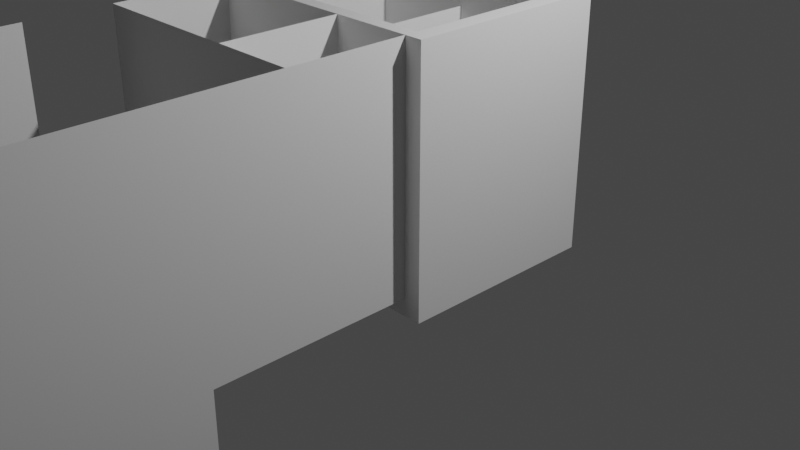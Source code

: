 # Source: jam2.blend  (saved by Blender 3.1.7; exported with 4.5.12 LTS)
import bpy
from mathutils import Matrix  # noqa: F401  (used for matrix-valued properties, if any)

bpy.ops.wm.read_factory_settings(use_empty=True)
scene = bpy.context.scene
scene.name = 'Scene'

# ---- collections
col_collection = bpy.data.collections.new('Collection'); scene.collection.children.link(col_collection)

# ---- materials (node trees are filled in below, after node groups)
mat_material = bpy.data.materials.new('Material')
mat_material.alpha_threshold = 0.0
mat_material.use_transparent_shadow = False
mat_material.line_color = (0.0, 0.0, 0.0, 1.0)

# ---- material node trees
mat_material.use_nodes = True; mat_material.node_tree.nodes.clear()
_N = mat_material.node_tree.nodes; _L = mat_material.node_tree.links
n0 = _N.new('ShaderNodeOutputMaterial'); n0.name = 'Material Output'; n0.location = (300, 300)
n1 = _N.new('ShaderNodeBsdfPrincipled'); n1.name = 'Principled BSDF'; n1.location = (10, 300)
n1.distribution = 'GGX'
n1.subsurface_method = 'RANDOM_WALK_SKIN'
n1.inputs[2].default_value = 0.4
n1.inputs[3].default_value = 1.45
n1.inputs[27].default_value = (0.0, 0.0, 0.0, 1.0)
n1.inputs[28].default_value = 1.0
_L.new(n1.outputs[0], n0.inputs[0])
n0.is_active_output = True

# ---- world
world_world = bpy.data.worlds.new('World'); scene.world = world_world
world_world.use_nodes = True; world_world.node_tree.nodes.clear()
_N = world_world.node_tree.nodes; _L = world_world.node_tree.links
n0 = _N.new('ShaderNodeOutputWorld'); n0.name = 'World Output'; n0.location = (300, 300)
n1 = _N.new('ShaderNodeBackground'); n1.name = 'Background'; n1.location = (10, 300)
n1.inputs[0].default_value = (0.05088, 0.05088, 0.05088, 1.0)
_L.new(n1.outputs[0], n0.inputs[0])
n0.is_active_output = True
world_world.color = (0.05088, 0.05088, 0.05088)
world_world.use_sun_shadow = False
world_world.sun_shadow_jitter_overblur = 0.0

# ---- cameras
cam_camera = bpy.data.cameras.new('Camera')
cam_camera.clip_end = 100.0
cam_camera.ortho_scale = 7.314

# ---- lights
light_light = bpy.data.lights.new('Light', 'POINT')
light_light.transmission_factor = 0.0
light_light.energy = 1000.0
light_light.shadow_soft_size = 0.1
light_light.shadow_maximum_resolution = 0.006
light_light.use_absolute_resolution = True

# ---- meshes
me_cube = bpy.data.meshes.new('Cube')
me_cube.from_pydata([(1.0, 1.0, 2.0), (1.0, 1.0, 0.0), (1.0, -1.0, 2.0), (1.0, -1.0, 0.0), (-1.0, 1.0, 2.0), (-1.0, 1.0, 0.0), (-1.0, -1.0, 2.0), (-1.0, -1.0, 0.0), (0.4167, 1.0, 0.0), (0.4167, -1.0, 2.0), (0.4167, -1.0, 0.0), (0.4167, 1.0, 2.0), (1.0, 1.0, 1.667), (-1.0, -1.0, 1.667), (1.0, -1.0, 1.667), (-1.0, 1.0, 1.667), (0.4167, 1.0, 1.667), (0.4167, -1.0, 1.667), (0.9583, -1.0, 0.0), (0.9583, 1.0, 2.0), (0.9583, 1.0, 0.0), (0.9583, -1.0, 2.0), (0.9583, -1.0, 1.667), (0.9583, 1.0, 1.667), (1.0, 1.0, 0.04167), (1.0, -1.0, 0.04167), (-1.0, 1.0, 0.04167), (0.4167, 1.0, 0.04167), (0.4167, -1.0, 0.04167), (-1.0, -1.0, 0.04167), (0.9583, 1.0, 0.04167), (0.9583, -1.0, 0.04167)], [], [(17, 9, 6, 13), (13, 6, 4, 15), (20, 1, 3, 18), (12, 0, 2, 14), (23, 19, 0, 12), (15, 4, 11, 16), (5, 8, 10, 7), (22, 21, 9, 17), (26, 15, 16, 27), (30, 23, 12, 24), (24, 12, 14, 25), (29, 13, 15, 26), (28, 17, 13, 29), (27, 16, 23, 30), (25, 14, 22, 31), (14, 2, 21, 22), (16, 11, 19, 23), (8, 20, 18, 10), (3, 25, 31, 18), (8, 27, 30, 20), (10, 28, 29, 7), (7, 29, 26, 5), (1, 24, 25, 3), (20, 30, 24, 1), (5, 26, 27, 8), (18, 31, 28, 10)])
_uv = me_cube.uv_layers.new(name='UVMap')
_uv.uv.foreach_set('vector', [0.375, 0.75, 0.625, 0.75, 0.625, 1.0, 0.375, 1.0, 0.375, 0.0, 0.625, 0.0, 0.625, 0.25, 0.375, 0.25, 0.375, 0.5, 0.375, 0.5, 0.375, 0.75, 0.375, 0.75, 0.375, 0.5, 0.625, 0.5, 0.625, 0.75, 0.375, 0.75, 0.375, 0.5, 0.625, 0.5, 0.625, 0.5, 0.375, 0.5, 0.375, 0.25, 0.625, 0.25, 0.625, 0.5, 0.375, 0.5, 0.125, 0.5, 0.375, 0.5, 0.375, 0.75, 0.125, 0.75, 0.375, 0.75, 0.625, 0.75, 0.625, 0.75, 0.375, 0.75, 0.375, 0.25, 0.375, 0.25, 0.375, 0.5, 0.375, 0.5, 0.375, 0.5, 0.375, 0.5, 0.375, 0.5, 0.375, 0.5, 0.375, 0.5, 0.375, 0.5, 0.375, 0.75, 0.375, 0.75, 0.375, 0.0, 0.375, 0.0, 0.375, 0.25, 0.375, 0.25, 0.375, 0.75, 0.375, 0.75, 0.375, 1.0, 0.375, 1.0, 0.375, 0.5, 0.375, 0.5, 0.375, 0.5, 0.375, 0.5, 0.375, 0.75, 0.375, 0.75, 0.375, 0.75, 0.375, 0.75, 0.375, 0.75, 0.625, 0.75, 0.625, 0.75, 0.375, 0.75, 0.375, 0.5, 0.625, 0.5, 0.625, 0.5, 0.375, 0.5, 0.375, 0.5, 0.375, 0.5, 0.375, 0.75, 0.375, 0.75, 0.375, 0.75, 0.375, 0.75, 0.375, 0.75, 0.375, 0.75, 0.375, 0.5, 0.375, 0.5, 0.375, 0.5, 0.375, 0.5, 0.375, 0.75, 0.375, 0.75, 0.375, 1.0, 0.375, 1.0, 0.375, 0.0, 0.375, 0.0, 0.375, 0.25, 0.375, 0.25, 0.375, 0.5, 0.375, 0.5, 0.375, 0.75, 0.375, 0.75, 0.375, 0.5, 0.375, 0.5, 0.375, 0.5, 0.375, 0.5, 0.375, 0.25, 0.375, 0.25, 0.375, 0.5, 0.375, 0.5, 0.375, 0.75, 0.375, 0.75, 0.375, 0.75, 0.375, 0.75])
me_cube.materials.append(mat_material)
me_cube.use_remesh_preserve_volume = False
me_cube.use_remesh_preserve_attributes = False
me_cube.use_mirror_vertex_groups = False
me_cube.update()
me_cube_001 = bpy.data.meshes.new('Cube.001')
me_cube_001.from_pydata([(-0.2, -0.35, 0.0), (-0.2, -0.35, 0.4), (-0.2, 0.35, 0.0), (-0.2, 0.35, 0.4), (0.2, -0.35, 0.0), (0.2, -0.35, 0.4), (0.2, 0.35, 0.0), (0.2, 0.35, 0.4)], [], [(0, 1, 3, 2), (6, 7, 5, 4), (2, 3, 7, 6), (4, 5, 1, 0), (2, 6, 4, 0), (7, 3, 1, 5)])
_uv = me_cube_001.uv_layers.new(name='UVMap')
_uv.uv.foreach_set('vector', [0.375, 0.0, 0.625, 0.0, 0.625, 0.25, 0.375, 0.25, 0.375, 0.5, 0.625, 0.5, 0.625, 0.75, 0.375, 0.75, 0.375, 0.25, 0.625, 0.25, 0.625, 0.5, 0.375, 0.5, 0.375, 0.75, 0.625, 0.75, 0.625, 1.0, 0.375, 1.0, 0.125, 0.5, 0.375, 0.5, 0.375, 0.75, 0.125, 0.75, 0.625, 0.5, 0.875, 0.5, 0.875, 0.75, 0.625, 0.75])
me_cube_001.use_remesh_fix_poles = True
me_cube_001.use_remesh_preserve_attributes = False
me_cube_001.update()
me_cube_002 = bpy.data.meshes.new('Cube.002')
me_cube_002.from_pydata([(-1.0, -1.0, 0.0), (-1.0, -1.0, 2.0), (-1.0, 1.0, 0.0), (-1.0, 1.0, 2.0), (1.0, -1.0, 0.0), (1.0, -1.0, 2.0), (1.0, 1.0, 0.0), (1.0, 1.0, 2.0)], [], [(0, 1, 3, 2), (2, 3, 7, 6), (6, 7, 5, 4), (4, 5, 1, 0), (2, 6, 4, 0), (7, 3, 1, 5)])
_uv = me_cube_002.uv_layers.new(name='UVMap')
_uv.uv.foreach_set('vector', [0.375, 0.0, 0.625, 0.0, 0.625, 0.25, 0.375, 0.25, 0.375, 0.25, 0.625, 0.25, 0.625, 0.5, 0.375, 0.5, 0.375, 0.5, 0.625, 0.5, 0.625, 0.75, 0.375, 0.75, 0.375, 0.75, 0.625, 0.75, 0.625, 1.0, 0.375, 1.0, 0.125, 0.5, 0.375, 0.5, 0.375, 0.75, 0.125, 0.75, 0.625, 0.5, 0.875, 0.5, 0.875, 0.75, 0.625, 0.75])
me_cube_002.use_remesh_fix_poles = True
me_cube_002.use_remesh_preserve_attributes = False
me_cube_002.update()
me_cube_003 = bpy.data.meshes.new('Cube.003')
me_cube_003.from_pydata([(-1.0, -1.0, 0.0), (-1.0, -1.0, 2.0), (-1.0, 1.0, 0.0), (-1.0, 1.0, 2.0), (1.0, -1.0, 0.0), (1.0, -1.0, 2.0), (1.0, 1.0, 0.0), (1.0, 1.0, 2.0)], [], [(0, 1, 3, 2), (2, 3, 7, 6), (6, 7, 5, 4), (4, 5, 1, 0), (2, 6, 4, 0), (7, 3, 1, 5)])
_uv = me_cube_003.uv_layers.new(name='UVMap')
_uv.uv.foreach_set('vector', [0.375, 0.0, 0.625, 0.0, 0.625, 0.25, 0.375, 0.25, 0.375, 0.25, 0.625, 0.25, 0.625, 0.5, 0.375, 0.5, 0.375, 0.5, 0.625, 0.5, 0.625, 0.75, 0.375, 0.75, 0.375, 0.75, 0.625, 0.75, 0.625, 1.0, 0.375, 1.0, 0.125, 0.5, 0.375, 0.5, 0.375, 0.75, 0.125, 0.75, 0.625, 0.5, 0.875, 0.5, 0.875, 0.75, 0.625, 0.75])
me_cube_003.use_remesh_fix_poles = True
me_cube_003.use_remesh_preserve_attributes = False
me_cube_003.update()
me_cube_004 = bpy.data.meshes.new('Cube.004')
me_cube_004.from_pydata([(-1.0, -1.0, 0.0), (-1.0, -1.0, 2.0), (-1.0, 1.0, 0.0), (-1.0, 1.0, 2.0), (1.0, -1.0, 0.0), (1.0, -1.0, 2.0), (1.0, 1.0, 0.0), (1.0, 1.0, 2.0)], [], [(0, 1, 3, 2), (2, 3, 7, 6), (6, 7, 5, 4), (4, 5, 1, 0), (2, 6, 4, 0), (7, 3, 1, 5)])
_uv = me_cube_004.uv_layers.new(name='UVMap')
_uv.uv.foreach_set('vector', [0.375, 0.0, 0.625, 0.0, 0.625, 0.25, 0.375, 0.25, 0.375, 0.25, 0.625, 0.25, 0.625, 0.5, 0.375, 0.5, 0.375, 0.5, 0.625, 0.5, 0.625, 0.75, 0.375, 0.75, 0.375, 0.75, 0.625, 0.75, 0.625, 1.0, 0.375, 1.0, 0.125, 0.5, 0.375, 0.5, 0.375, 0.75, 0.125, 0.75, 0.625, 0.5, 0.875, 0.5, 0.875, 0.75, 0.625, 0.75])
me_cube_004.use_remesh_fix_poles = True
me_cube_004.use_remesh_preserve_attributes = False
me_cube_004.update()
me_cube_005 = bpy.data.meshes.new('Cube.005')
me_cube_005.from_pydata([(-1.2, -0.335, 0.0), (-1.2, -0.335, 2.4), (-1.2, 1.0, 0.0), (-1.2, 1.0, 2.4), (0.3766, -0.335, 0.0), (0.3766, 1.0, 0.0), (-1.2, -1.172, 0.0), (-1.2, -1.172, 2.4), (-1.2, -3.447, 0.0), (-1.2, -3.447, 2.4), (1.2, 1.0, 0.0), (1.2, 1.0, 2.4), (1.2, -0.335, 0.0), (1.2, -0.335, 2.4), (1.2, -3.447, 0.0), (1.2, -3.447, 2.4)], [], [(0, 1, 3, 2), (2, 5, 4, 0), (7, 6, 8, 9), (10, 11, 13, 12), (12, 13, 15, 14)])
_uv = me_cube_005.uv_layers.new(name='UVMap')
_uv.uv.foreach_set('vector', [0.375, 0.0, 0.625, 0.0, 0.625, 0.25, 0.375, 0.25, 0.125, 0.5, 0.375, 0.5, 0.375, 0.75, 0.125, 0.75, 0.0, 0.0, 0.0, 0.0, 0.0, 0.0, 0.0, 0.0, 0.0, 0.0, 0.0, 0.0, 0.0, 0.0, 0.0, 0.0, 0.0, 0.0, 0.0, 0.0, 0.0, 0.0, 0.0, 0.0])
me_cube_005.use_remesh_fix_poles = True
me_cube_005.use_remesh_preserve_attributes = False
me_cube_005.update()
me_cube_006 = bpy.data.meshes.new('Cube.006')
me_cube_006.from_pydata([(-1.2, -0.335, 0.0), (0.3766, -0.335, 0.0), (1.2, -0.335, 0.0), (-1.2, -3.447, 0.0), (0.3766, -3.447, 0.0), (1.2, -3.447, 0.0), (0.3766, 1.0, 0.0), (1.2, 1.0, 0.0), (-1.2, -1.172, 0.0), (0.3766, -1.172, 0.0), (1.2, -1.172, 0.0), (0.3766, -3.447, -1.585), (1.2, -3.447, -1.585), (0.3766, -1.172, -1.585), (1.2, -1.172, -1.585)], [], [(9, 8, 3, 4), (1, 2, 7, 6), (9, 4, 11, 13), (1, 0, 8, 9), (2, 1, 9, 10), (14, 13, 11, 12), (4, 5, 12, 11), (5, 10, 14, 12), (10, 9, 13, 14)])
_uv = me_cube_006.uv_layers.new(name='UVMap')
_uv.uv.foreach_set('vector', [0.0, 0.0, 0.0, 0.0, 0.0, 0.0, 0.0, 0.0, 0.0, 0.0, 0.0, 0.0, 0.0, 0.0, 0.0, 0.0, 0.0, 0.0, 0.0, 0.0, 0.0, 0.0, 0.0, 0.0, 0.0, 0.0, 0.0, 0.0, 0.0, 0.0, 0.0, 0.0, 0.0, 0.0, 0.0, 0.0, 0.0, 0.0, 0.0, 0.0, 0.0, 0.0, 0.0, 0.0, 0.0, 0.0, 0.0, 0.0, 0.0, 0.0, 0.0, 0.0, 0.0, 0.0, 0.0, 0.0, 0.0, 0.0, 0.0, 0.0, 0.0, 0.0, 0.0, 0.0, 0.0, 0.0, 0.0, 0.0, 0.0, 0.0, 0.0, 0.0])
me_cube_006.use_remesh_fix_poles = True
me_cube_006.use_remesh_preserve_attributes = False
me_cube_006.update()
me_cube_007 = bpy.data.meshes.new('Cube.007')
me_cube_007.from_pydata([(0.3766, -3.447, 0.0), (0.3766, -1.172, 0.0), (1.2, -1.172, 0.0), (0.3766, -3.447, 1.0), (0.3766, -1.172, 1.0), (1.2, -1.172, 1.0), (0.3766, -1.627, 0.0), (0.3766, -2.082, 0.0), (0.3766, -2.537, 0.0), (0.3766, -2.992, 0.0), (0.3766, -1.627, 1.0), (0.3766, -2.082, 1.0), (0.3766, -2.537, 1.0), (0.3766, -2.992, 1.0), (0.7883, -1.172, 0.0), (0.7883, -1.172, 1.0)], [], [(14, 1, 4, 15), (6, 1, 4, 10), (0, 9, 13, 3), (9, 8, 12, 13), (8, 7, 11, 12), (7, 6, 10, 11), (2, 14, 15, 5)])
_uv = me_cube_007.uv_layers.new(name='UVMap')
_uv.uv.foreach_set('vector', [0.0, 0.0, 0.0, 0.0, 0.0, 0.0, 0.0, 0.0, 0.0, 0.0, 0.0, 0.0, 0.0, 0.0, 0.0, 0.0, 0.0, 0.0, 0.0, 0.0, 0.0, 0.0, 0.0, 0.0, 0.0, 0.0, 0.0, 0.0, 0.0, 0.0, 0.0, 0.0, 0.0, 0.0, 0.0, 0.0, 0.0, 0.0, 0.0, 0.0, 0.0, 0.0, 0.0, 0.0, 0.0, 0.0, 0.0, 0.0, 0.0, 0.0, 0.0, 0.0, 0.0, 0.0, 0.0, 0.0])
me_cube_007.use_remesh_fix_poles = True
me_cube_007.use_remesh_preserve_attributes = False
me_cube_007.update()
me_cube_008 = bpy.data.meshes.new('Cube.008')
me_cube_008.from_pydata([(-1.2, -0.335, 0.0), (-1.2, -0.335, 2.4), (0.3766, -0.335, 0.0), (0.3766, -0.335, 2.4), (0.3766, 1.0, 0.0), (0.3766, 1.0, 2.4), (1.2, -0.335, 0.0), (1.2, -0.335, 2.4), (0.3766, -0.335, 1.2)], [], [(4, 5, 3, 8, 2), (0, 2, 8, 3, 1), (3, 8, 2, 6, 7)])
_uv = me_cube_008.uv_layers.new(name='UVMap')
_uv.uv.foreach_set('vector', [0.375, 0.5, 0.625, 0.5, 0.625, 0.75, 0.5, 0.75, 0.375, 0.75, 0.125, 0.75, 0.375, 0.75, 0.5, 0.75, 0.625, 0.75, 0.625, 0.0, 0.625, 0.75, 0.5, 0.75, 0.375, 0.75, 0.375, 0.75, 0.625, 0.75])
me_cube_008.use_remesh_fix_poles = True
me_cube_008.use_remesh_preserve_attributes = False
me_cube_008.update()

# ---- objects
ob_cube = bpy.data.objects.new('Cube', me_cube)
ob_light = bpy.data.objects.new('Light', light_light)
ob_camera = bpy.data.objects.new('Camera', cam_camera)
ob_cube_001 = bpy.data.objects.new('Cube.001', me_cube_001)
ob_cube_002 = bpy.data.objects.new('Cube.002', me_cube_002)
ob_cube_003 = bpy.data.objects.new('Cube.003', me_cube_003)
ob_cube_004 = bpy.data.objects.new('Cube.004', me_cube_004)
ob_cube_005 = bpy.data.objects.new('Cube.005', me_cube_005)
ob_cube_006 = bpy.data.objects.new('Cube.006', me_cube_006)
ob_cube_007 = bpy.data.objects.new('Cube.007', me_cube_007)
ob_cube_008 = bpy.data.objects.new('Cube.008', me_cube_008)

# ---- transforms, parenting, visibility, modifiers, constraints
ob_cube.location = (0.0, 0.0, 0.0)
ob_cube.scale = (1.2, 0.925, 1.2)
ob_cube.lock_rotations_4d = False
ob_cube.empty_display_type = 'ARROWS'
ob_cube.lineart.crease_threshold = 0.0
_m = ob_cube.modifiers.new('Solidify', 'SOLIDIFY')
_m.thickness = 0.15
_m.offset = 1.0
_m.use_even_offset = True
ob_light.location = (4.076, 1.005, 5.904)
ob_light.rotation_euler = (0.6503, 0.05522, 1.866)
ob_light.lock_rotations_4d = False
ob_light.empty_display_type = 'ARROWS'
ob_light.color = (0.0, 0.0, 0.0, 0.0)
ob_light.lineart.crease_threshold = 0.0
ob_camera.location = (7.359, -6.926, 4.958)
ob_camera.rotation_euler = (1.109, 0.0, 0.8149)
ob_camera.lock_rotations_4d = False
ob_camera.empty_display_type = 'ARROWS'
ob_camera.color = (0.0, 0.0, 0.0, 0.0)
ob_camera.display_type = 'WIRE'
ob_camera.lineart.crease_threshold = 0.0
ob_cube_001.location = (0.21, 0.575, 0.0)
ob_cube_002.location = (0.85, 0.725, 0.0)
ob_cube_002.scale = (0.35, 0.2, 0.4)
ob_cube_003.location = (-0.095, 0.425, 0.0)
ob_cube_003.scale = (0.005, 0.5, 1.0)
ob_cube_004.location = (0.85, 0.85, 1.0)
ob_cube_004.scale = (0.3, 0.075, 0.4)
ob_cube_005.location = (0.0, -1.925, 0.0)
ob_cube_006.location = (0.0, -1.925, 0.0)
ob_cube_007.location = (0.0, -1.925, 0.0)
_m = ob_cube_007.modifiers.new('Wireframe', 'WIREFRAME')
_m.thickness = 0.053
ob_cube_008.location = (0.0, -1.925, 0.0)

# ---- collection membership
col_collection.objects.link(ob_cube)
col_collection.objects.link(ob_light)
col_collection.objects.link(ob_camera)
col_collection.objects.link(ob_cube_001)
col_collection.objects.link(ob_cube_002)
col_collection.objects.link(ob_cube_003)
col_collection.objects.link(ob_cube_004)
col_collection.objects.link(ob_cube_005)
col_collection.objects.link(ob_cube_006)
col_collection.objects.link(ob_cube_007)
col_collection.objects.link(ob_cube_008)

# ---- scene / render settings (as saved in the file)
scene.camera = ob_camera
scene.frame_start = 1; scene.frame_end = 250; scene.frame_set(1)
scene.render.engine = 'BLENDER_EEVEE_NEXT'
scene.cycles.sampling_pattern = 'TABULATED_SOBOL'
scene.cycles.use_light_tree = False
scene.view_settings.view_transform = 'Filmic'
bpy.context.view_layer.update()
